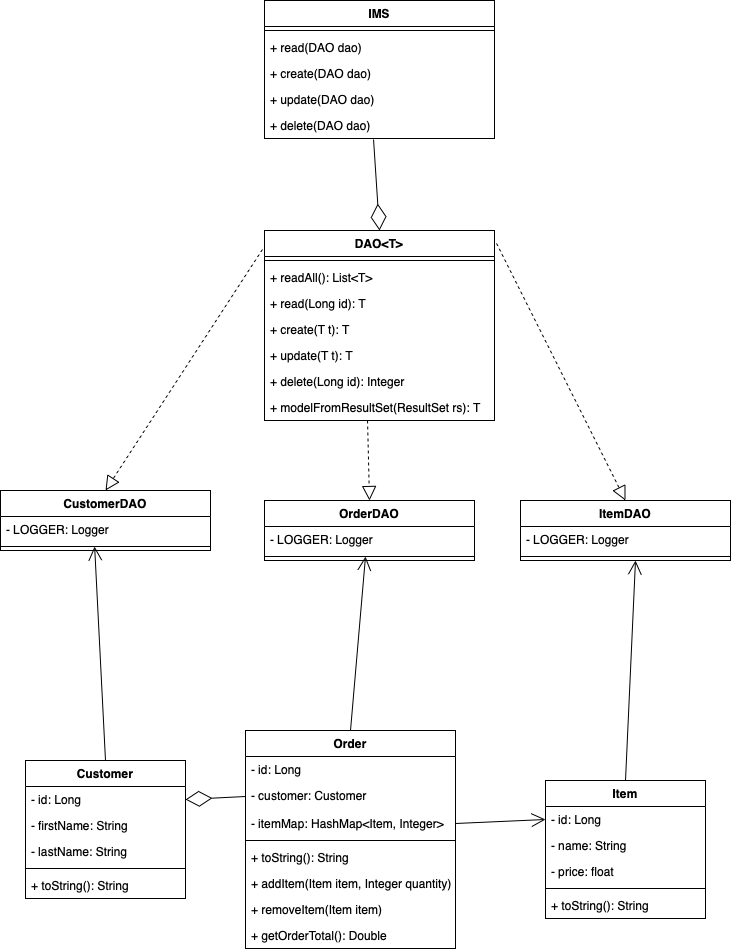

The diagram above was exported from draw.io. Its source (the exported page's mxGraphModel, read from the mxfile embedded in the PNG):
<mxGraphModel dx="1426" dy="802" grid="1" gridSize="10" guides="1" tooltips="1" connect="1" arrows="1" fold="1" page="1" pageScale="1" pageWidth="827" pageHeight="1169" math="0" shadow="0">
  <root>
    <mxCell id="0" />
    <mxCell id="1" parent="0" />
    <mxCell id="zNSGrWAnkLPhUFJVn1tn-68" value="Customer" style="swimlane;fontStyle=1;align=center;verticalAlign=top;childLayout=stackLayout;horizontal=1;startSize=26;horizontalStack=0;resizeParent=1;resizeParentMax=0;resizeLast=0;collapsible=1;marginBottom=0;strokeWidth=0;" vertex="1" parent="1">
      <mxGeometry x="65" y="770" width="160" height="138" as="geometry" />
    </mxCell>
    <mxCell id="zNSGrWAnkLPhUFJVn1tn-69" value="- id: Long" style="text;strokeColor=none;fillColor=none;align=left;verticalAlign=top;spacingLeft=4;spacingRight=4;overflow=hidden;rotatable=0;points=[[0,0.5],[1,0.5]];portConstraint=eastwest;" vertex="1" parent="zNSGrWAnkLPhUFJVn1tn-68">
      <mxGeometry y="26" width="160" height="26" as="geometry" />
    </mxCell>
    <mxCell id="zNSGrWAnkLPhUFJVn1tn-73" value="- firstName: String" style="text;strokeColor=none;fillColor=none;align=left;verticalAlign=top;spacingLeft=4;spacingRight=4;overflow=hidden;rotatable=0;points=[[0,0.5],[1,0.5]];portConstraint=eastwest;" vertex="1" parent="zNSGrWAnkLPhUFJVn1tn-68">
      <mxGeometry y="52" width="160" height="26" as="geometry" />
    </mxCell>
    <mxCell id="zNSGrWAnkLPhUFJVn1tn-72" value="- lastName: String" style="text;strokeColor=none;fillColor=none;align=left;verticalAlign=top;spacingLeft=4;spacingRight=4;overflow=hidden;rotatable=0;points=[[0,0.5],[1,0.5]];portConstraint=eastwest;" vertex="1" parent="zNSGrWAnkLPhUFJVn1tn-68">
      <mxGeometry y="78" width="160" height="26" as="geometry" />
    </mxCell>
    <mxCell id="zNSGrWAnkLPhUFJVn1tn-70" value="" style="line;strokeWidth=1;fillColor=none;align=left;verticalAlign=middle;spacingTop=-1;spacingLeft=3;spacingRight=3;rotatable=0;labelPosition=right;points=[];portConstraint=eastwest;" vertex="1" parent="zNSGrWAnkLPhUFJVn1tn-68">
      <mxGeometry y="104" width="160" height="8" as="geometry" />
    </mxCell>
    <mxCell id="zNSGrWAnkLPhUFJVn1tn-71" value="+ toString(): String" style="text;strokeColor=none;fillColor=none;align=left;verticalAlign=top;spacingLeft=4;spacingRight=4;overflow=hidden;rotatable=0;points=[[0,0.5],[1,0.5]];portConstraint=eastwest;" vertex="1" parent="zNSGrWAnkLPhUFJVn1tn-68">
      <mxGeometry y="112" width="160" height="26" as="geometry" />
    </mxCell>
    <mxCell id="zNSGrWAnkLPhUFJVn1tn-78" value="Item" style="swimlane;fontStyle=1;align=center;verticalAlign=top;childLayout=stackLayout;horizontal=1;startSize=26;horizontalStack=0;resizeParent=1;resizeParentMax=0;resizeLast=0;collapsible=1;marginBottom=0;strokeWidth=0;" vertex="1" parent="1">
      <mxGeometry x="585" y="790" width="160" height="138" as="geometry" />
    </mxCell>
    <mxCell id="zNSGrWAnkLPhUFJVn1tn-79" value="- id: Long" style="text;strokeColor=none;fillColor=none;align=left;verticalAlign=top;spacingLeft=4;spacingRight=4;overflow=hidden;rotatable=0;points=[[0,0.5],[1,0.5]];portConstraint=eastwest;" vertex="1" parent="zNSGrWAnkLPhUFJVn1tn-78">
      <mxGeometry y="26" width="160" height="26" as="geometry" />
    </mxCell>
    <mxCell id="zNSGrWAnkLPhUFJVn1tn-80" value="- name: String" style="text;strokeColor=none;fillColor=none;align=left;verticalAlign=top;spacingLeft=4;spacingRight=4;overflow=hidden;rotatable=0;points=[[0,0.5],[1,0.5]];portConstraint=eastwest;" vertex="1" parent="zNSGrWAnkLPhUFJVn1tn-78">
      <mxGeometry y="52" width="160" height="26" as="geometry" />
    </mxCell>
    <mxCell id="zNSGrWAnkLPhUFJVn1tn-81" value="- price: float" style="text;strokeColor=none;fillColor=none;align=left;verticalAlign=top;spacingLeft=4;spacingRight=4;overflow=hidden;rotatable=0;points=[[0,0.5],[1,0.5]];portConstraint=eastwest;" vertex="1" parent="zNSGrWAnkLPhUFJVn1tn-78">
      <mxGeometry y="78" width="160" height="26" as="geometry" />
    </mxCell>
    <mxCell id="zNSGrWAnkLPhUFJVn1tn-82" value="" style="line;strokeWidth=1;fillColor=none;align=left;verticalAlign=middle;spacingTop=-1;spacingLeft=3;spacingRight=3;rotatable=0;labelPosition=right;points=[];portConstraint=eastwest;" vertex="1" parent="zNSGrWAnkLPhUFJVn1tn-78">
      <mxGeometry y="104" width="160" height="8" as="geometry" />
    </mxCell>
    <mxCell id="zNSGrWAnkLPhUFJVn1tn-83" value="+ toString(): String" style="text;strokeColor=none;fillColor=none;align=left;verticalAlign=top;spacingLeft=4;spacingRight=4;overflow=hidden;rotatable=0;points=[[0,0.5],[1,0.5]];portConstraint=eastwest;" vertex="1" parent="zNSGrWAnkLPhUFJVn1tn-78">
      <mxGeometry y="112" width="160" height="26" as="geometry" />
    </mxCell>
    <mxCell id="zNSGrWAnkLPhUFJVn1tn-84" value="Order" style="swimlane;fontStyle=1;align=center;verticalAlign=top;childLayout=stackLayout;horizontal=1;startSize=26;horizontalStack=0;resizeParent=1;resizeParentMax=0;resizeLast=0;collapsible=1;marginBottom=0;strokeWidth=0;" vertex="1" parent="1">
      <mxGeometry x="285" y="740" width="210" height="218" as="geometry" />
    </mxCell>
    <mxCell id="zNSGrWAnkLPhUFJVn1tn-85" value="- id: Long" style="text;strokeColor=none;fillColor=none;align=left;verticalAlign=top;spacingLeft=4;spacingRight=4;overflow=hidden;rotatable=0;points=[[0,0.5],[1,0.5]];portConstraint=eastwest;" vertex="1" parent="zNSGrWAnkLPhUFJVn1tn-84">
      <mxGeometry y="26" width="210" height="26" as="geometry" />
    </mxCell>
    <mxCell id="zNSGrWAnkLPhUFJVn1tn-88" value="- customer: Customer" style="text;strokeColor=none;fillColor=none;align=left;verticalAlign=top;spacingLeft=4;spacingRight=4;overflow=hidden;rotatable=0;points=[[0,0.5],[1,0.5]];portConstraint=eastwest;" vertex="1" parent="zNSGrWAnkLPhUFJVn1tn-84">
      <mxGeometry y="52" width="210" height="28" as="geometry" />
    </mxCell>
    <mxCell id="zNSGrWAnkLPhUFJVn1tn-98" value="- itemMap: HashMap&lt;Item, Integer&gt;" style="text;strokeColor=none;fillColor=none;align=left;verticalAlign=top;spacingLeft=4;spacingRight=4;overflow=hidden;rotatable=0;points=[[0,0.5],[1,0.5]];portConstraint=eastwest;" vertex="1" parent="zNSGrWAnkLPhUFJVn1tn-84">
      <mxGeometry y="80" width="210" height="26" as="geometry" />
    </mxCell>
    <mxCell id="zNSGrWAnkLPhUFJVn1tn-86" value="" style="line;strokeWidth=1;fillColor=none;align=left;verticalAlign=middle;spacingTop=-1;spacingLeft=3;spacingRight=3;rotatable=0;labelPosition=right;points=[];portConstraint=eastwest;" vertex="1" parent="zNSGrWAnkLPhUFJVn1tn-84">
      <mxGeometry y="106" width="210" height="8" as="geometry" />
    </mxCell>
    <mxCell id="zNSGrWAnkLPhUFJVn1tn-87" value="+ toString(): String" style="text;strokeColor=none;fillColor=none;align=left;verticalAlign=top;spacingLeft=4;spacingRight=4;overflow=hidden;rotatable=0;points=[[0,0.5],[1,0.5]];portConstraint=eastwest;" vertex="1" parent="zNSGrWAnkLPhUFJVn1tn-84">
      <mxGeometry y="114" width="210" height="26" as="geometry" />
    </mxCell>
    <mxCell id="zNSGrWAnkLPhUFJVn1tn-101" value="+ addItem(Item item, Integer quantity)" style="text;strokeColor=none;fillColor=none;align=left;verticalAlign=top;spacingLeft=4;spacingRight=4;overflow=hidden;rotatable=0;points=[[0,0.5],[1,0.5]];portConstraint=eastwest;" vertex="1" parent="zNSGrWAnkLPhUFJVn1tn-84">
      <mxGeometry y="140" width="210" height="26" as="geometry" />
    </mxCell>
    <mxCell id="zNSGrWAnkLPhUFJVn1tn-105" value="+ removeItem(Item item)" style="text;strokeColor=none;fillColor=none;align=left;verticalAlign=top;spacingLeft=4;spacingRight=4;overflow=hidden;rotatable=0;points=[[0,0.5],[1,0.5]];portConstraint=eastwest;" vertex="1" parent="zNSGrWAnkLPhUFJVn1tn-84">
      <mxGeometry y="166" width="210" height="26" as="geometry" />
    </mxCell>
    <mxCell id="zNSGrWAnkLPhUFJVn1tn-104" value="+ getOrderTotal(): Double" style="text;strokeColor=none;fillColor=none;align=left;verticalAlign=top;spacingLeft=4;spacingRight=4;overflow=hidden;rotatable=0;points=[[0,0.5],[1,0.5]];portConstraint=eastwest;" vertex="1" parent="zNSGrWAnkLPhUFJVn1tn-84">
      <mxGeometry y="192" width="210" height="26" as="geometry" />
    </mxCell>
    <mxCell id="zNSGrWAnkLPhUFJVn1tn-106" value="" style="endArrow=diamondThin;endFill=0;endSize=24;html=1;rounded=0;exitX=0;exitY=0.5;exitDx=0;exitDy=0;entryX=1;entryY=0.5;entryDx=0;entryDy=0;" edge="1" parent="1" source="zNSGrWAnkLPhUFJVn1tn-88" target="zNSGrWAnkLPhUFJVn1tn-69">
      <mxGeometry width="160" relative="1" as="geometry">
        <mxPoint x="335" y="530" as="sourcePoint" />
        <mxPoint x="495" y="530" as="targetPoint" />
      </mxGeometry>
    </mxCell>
    <mxCell id="zNSGrWAnkLPhUFJVn1tn-107" value="" style="endArrow=open;endFill=1;endSize=12;html=1;rounded=0;exitX=1;exitY=0.5;exitDx=0;exitDy=0;entryX=0;entryY=0.5;entryDx=0;entryDy=0;" edge="1" parent="1" source="zNSGrWAnkLPhUFJVn1tn-98" target="zNSGrWAnkLPhUFJVn1tn-79">
      <mxGeometry width="160" relative="1" as="geometry">
        <mxPoint x="335" y="530" as="sourcePoint" />
        <mxPoint x="495" y="530" as="targetPoint" />
      </mxGeometry>
    </mxCell>
    <mxCell id="zNSGrWAnkLPhUFJVn1tn-108" value="CustomerDAO" style="swimlane;fontStyle=1;align=center;verticalAlign=top;childLayout=stackLayout;horizontal=1;startSize=26;horizontalStack=0;resizeParent=1;resizeParentMax=0;resizeLast=0;collapsible=1;marginBottom=0;strokeWidth=0;" vertex="1" parent="1">
      <mxGeometry x="40" y="500" width="210" height="60" as="geometry" />
    </mxCell>
    <mxCell id="zNSGrWAnkLPhUFJVn1tn-111" value="- LOGGER: Logger" style="text;strokeColor=none;fillColor=none;align=left;verticalAlign=top;spacingLeft=4;spacingRight=4;overflow=hidden;rotatable=0;points=[[0,0.5],[1,0.5]];portConstraint=eastwest;" vertex="1" parent="zNSGrWAnkLPhUFJVn1tn-108">
      <mxGeometry y="26" width="210" height="26" as="geometry" />
    </mxCell>
    <mxCell id="zNSGrWAnkLPhUFJVn1tn-112" value="" style="line;strokeWidth=1;fillColor=none;align=left;verticalAlign=middle;spacingTop=-1;spacingLeft=3;spacingRight=3;rotatable=0;labelPosition=right;points=[];portConstraint=eastwest;" vertex="1" parent="zNSGrWAnkLPhUFJVn1tn-108">
      <mxGeometry y="52" width="210" height="8" as="geometry" />
    </mxCell>
    <mxCell id="zNSGrWAnkLPhUFJVn1tn-117" value="DAO&lt;T&gt;" style="swimlane;fontStyle=1;align=center;verticalAlign=top;childLayout=stackLayout;horizontal=1;startSize=26;horizontalStack=0;resizeParent=1;resizeParentMax=0;resizeLast=0;collapsible=1;marginBottom=0;strokeWidth=0;" vertex="1" parent="1">
      <mxGeometry x="304" y="240" width="230" height="190" as="geometry" />
    </mxCell>
    <mxCell id="zNSGrWAnkLPhUFJVn1tn-119" value="" style="line;strokeWidth=1;fillColor=none;align=left;verticalAlign=middle;spacingTop=-1;spacingLeft=3;spacingRight=3;rotatable=0;labelPosition=right;points=[];portConstraint=eastwest;" vertex="1" parent="zNSGrWAnkLPhUFJVn1tn-117">
      <mxGeometry y="26" width="230" height="8" as="geometry" />
    </mxCell>
    <mxCell id="zNSGrWAnkLPhUFJVn1tn-120" value="+ readAll(): List&lt;T&gt;" style="text;strokeColor=none;fillColor=none;align=left;verticalAlign=top;spacingLeft=4;spacingRight=4;overflow=hidden;rotatable=0;points=[[0,0.5],[1,0.5]];portConstraint=eastwest;" vertex="1" parent="zNSGrWAnkLPhUFJVn1tn-117">
      <mxGeometry y="34" width="230" height="26" as="geometry" />
    </mxCell>
    <mxCell id="zNSGrWAnkLPhUFJVn1tn-121" value="+ read(Long id): T" style="text;strokeColor=none;fillColor=none;align=left;verticalAlign=top;spacingLeft=4;spacingRight=4;overflow=hidden;rotatable=0;points=[[0,0.5],[1,0.5]];portConstraint=eastwest;" vertex="1" parent="zNSGrWAnkLPhUFJVn1tn-117">
      <mxGeometry y="60" width="230" height="26" as="geometry" />
    </mxCell>
    <mxCell id="zNSGrWAnkLPhUFJVn1tn-122" value="+ create(T t): T" style="text;strokeColor=none;fillColor=none;align=left;verticalAlign=top;spacingLeft=4;spacingRight=4;overflow=hidden;rotatable=0;points=[[0,0.5],[1,0.5]];portConstraint=eastwest;" vertex="1" parent="zNSGrWAnkLPhUFJVn1tn-117">
      <mxGeometry y="86" width="230" height="26" as="geometry" />
    </mxCell>
    <mxCell id="zNSGrWAnkLPhUFJVn1tn-123" value="+ update(T t): T" style="text;strokeColor=none;fillColor=none;align=left;verticalAlign=top;spacingLeft=4;spacingRight=4;overflow=hidden;rotatable=0;points=[[0,0.5],[1,0.5]];portConstraint=eastwest;" vertex="1" parent="zNSGrWAnkLPhUFJVn1tn-117">
      <mxGeometry y="112" width="230" height="26" as="geometry" />
    </mxCell>
    <mxCell id="zNSGrWAnkLPhUFJVn1tn-125" value="+ delete(Long id): Integer" style="text;strokeColor=none;fillColor=none;align=left;verticalAlign=top;spacingLeft=4;spacingRight=4;overflow=hidden;rotatable=0;points=[[0,0.5],[1,0.5]];portConstraint=eastwest;" vertex="1" parent="zNSGrWAnkLPhUFJVn1tn-117">
      <mxGeometry y="138" width="230" height="26" as="geometry" />
    </mxCell>
    <mxCell id="zNSGrWAnkLPhUFJVn1tn-124" value="+ modelFromResultSet(ResultSet rs): T" style="text;strokeColor=none;fillColor=none;align=left;verticalAlign=top;spacingLeft=4;spacingRight=4;overflow=hidden;rotatable=0;points=[[0,0.5],[1,0.5]];portConstraint=eastwest;" vertex="1" parent="zNSGrWAnkLPhUFJVn1tn-117">
      <mxGeometry y="164" width="230" height="26" as="geometry" />
    </mxCell>
    <mxCell id="zNSGrWAnkLPhUFJVn1tn-126" value="OrderDAO" style="swimlane;fontStyle=1;align=center;verticalAlign=top;childLayout=stackLayout;horizontal=1;startSize=26;horizontalStack=0;resizeParent=1;resizeParentMax=0;resizeLast=0;collapsible=1;marginBottom=0;strokeWidth=0;" vertex="1" parent="1">
      <mxGeometry x="304" y="510" width="210" height="60" as="geometry" />
    </mxCell>
    <mxCell id="zNSGrWAnkLPhUFJVn1tn-127" value="- LOGGER: Logger" style="text;strokeColor=none;fillColor=none;align=left;verticalAlign=top;spacingLeft=4;spacingRight=4;overflow=hidden;rotatable=0;points=[[0,0.5],[1,0.5]];portConstraint=eastwest;" vertex="1" parent="zNSGrWAnkLPhUFJVn1tn-126">
      <mxGeometry y="26" width="210" height="26" as="geometry" />
    </mxCell>
    <mxCell id="zNSGrWAnkLPhUFJVn1tn-128" value="" style="line;strokeWidth=1;fillColor=none;align=left;verticalAlign=middle;spacingTop=-1;spacingLeft=3;spacingRight=3;rotatable=0;labelPosition=right;points=[];portConstraint=eastwest;" vertex="1" parent="zNSGrWAnkLPhUFJVn1tn-126">
      <mxGeometry y="52" width="210" height="8" as="geometry" />
    </mxCell>
    <mxCell id="zNSGrWAnkLPhUFJVn1tn-129" value="ItemDAO" style="swimlane;fontStyle=1;align=center;verticalAlign=top;childLayout=stackLayout;horizontal=1;startSize=26;horizontalStack=0;resizeParent=1;resizeParentMax=0;resizeLast=0;collapsible=1;marginBottom=0;strokeWidth=0;" vertex="1" parent="1">
      <mxGeometry x="560" y="510" width="210" height="60" as="geometry" />
    </mxCell>
    <mxCell id="zNSGrWAnkLPhUFJVn1tn-130" value="- LOGGER: Logger" style="text;strokeColor=none;fillColor=none;align=left;verticalAlign=top;spacingLeft=4;spacingRight=4;overflow=hidden;rotatable=0;points=[[0,0.5],[1,0.5]];portConstraint=eastwest;" vertex="1" parent="zNSGrWAnkLPhUFJVn1tn-129">
      <mxGeometry y="26" width="210" height="26" as="geometry" />
    </mxCell>
    <mxCell id="zNSGrWAnkLPhUFJVn1tn-131" value="" style="line;strokeWidth=1;fillColor=none;align=left;verticalAlign=middle;spacingTop=-1;spacingLeft=3;spacingRight=3;rotatable=0;labelPosition=right;points=[];portConstraint=eastwest;" vertex="1" parent="zNSGrWAnkLPhUFJVn1tn-129">
      <mxGeometry y="52" width="210" height="8" as="geometry" />
    </mxCell>
    <mxCell id="zNSGrWAnkLPhUFJVn1tn-132" value="" style="endArrow=block;dashed=1;endFill=0;endSize=12;html=1;rounded=0;exitX=-0.009;exitY=0.1;exitDx=0;exitDy=0;exitPerimeter=0;entryX=0.5;entryY=0;entryDx=0;entryDy=0;" edge="1" parent="1" source="zNSGrWAnkLPhUFJVn1tn-117" target="zNSGrWAnkLPhUFJVn1tn-108">
      <mxGeometry width="160" relative="1" as="geometry">
        <mxPoint x="115" y="350" as="sourcePoint" />
        <mxPoint x="275" y="350" as="targetPoint" />
      </mxGeometry>
    </mxCell>
    <mxCell id="zNSGrWAnkLPhUFJVn1tn-133" value="" style="endArrow=block;dashed=1;endFill=0;endSize=12;html=1;rounded=0;exitX=0.448;exitY=1;exitDx=0;exitDy=0;exitPerimeter=0;entryX=0.5;entryY=0;entryDx=0;entryDy=0;" edge="1" parent="1" source="zNSGrWAnkLPhUFJVn1tn-124" target="zNSGrWAnkLPhUFJVn1tn-126">
      <mxGeometry width="160" relative="1" as="geometry">
        <mxPoint x="418.93000000000006" y="430" as="sourcePoint" />
        <mxPoint x="262" y="671" as="targetPoint" />
      </mxGeometry>
    </mxCell>
    <mxCell id="zNSGrWAnkLPhUFJVn1tn-134" value="" style="endArrow=block;dashed=1;endFill=0;endSize=12;html=1;rounded=0;entryX=0.5;entryY=0;entryDx=0;entryDy=0;exitX=1.009;exitY=0.068;exitDx=0;exitDy=0;exitPerimeter=0;" edge="1" parent="1" source="zNSGrWAnkLPhUFJVn1tn-117" target="zNSGrWAnkLPhUFJVn1tn-129">
      <mxGeometry width="160" relative="1" as="geometry">
        <mxPoint x="621.9300000000001" y="340" as="sourcePoint" />
        <mxPoint x="465" y="581" as="targetPoint" />
      </mxGeometry>
    </mxCell>
    <mxCell id="zNSGrWAnkLPhUFJVn1tn-135" value="" style="endArrow=open;endFill=1;endSize=12;html=1;rounded=0;entryX=0.448;entryY=0.5;entryDx=0;entryDy=0;entryPerimeter=0;exitX=0.5;exitY=0;exitDx=0;exitDy=0;" edge="1" parent="1" source="zNSGrWAnkLPhUFJVn1tn-68" target="zNSGrWAnkLPhUFJVn1tn-112">
      <mxGeometry width="160" relative="1" as="geometry">
        <mxPoint x="135" y="660" as="sourcePoint" />
        <mxPoint x="135" y="570" as="targetPoint" />
      </mxGeometry>
    </mxCell>
    <mxCell id="zNSGrWAnkLPhUFJVn1tn-136" value="" style="endArrow=open;endFill=1;endSize=12;html=1;rounded=0;entryX=0.448;entryY=0.5;entryDx=0;entryDy=0;entryPerimeter=0;exitX=0.5;exitY=0;exitDx=0;exitDy=0;" edge="1" parent="1" source="zNSGrWAnkLPhUFJVn1tn-78">
      <mxGeometry width="160" relative="1" as="geometry">
        <mxPoint x="675" y="650" as="sourcePoint" />
        <mxPoint x="674.9999999999999" y="570" as="targetPoint" />
      </mxGeometry>
    </mxCell>
    <mxCell id="zNSGrWAnkLPhUFJVn1tn-137" value="" style="endArrow=open;endFill=1;endSize=12;html=1;rounded=0;entryX=0.481;entryY=1.154;entryDx=0;entryDy=0;entryPerimeter=0;exitX=0.5;exitY=0;exitDx=0;exitDy=0;" edge="1" parent="1" source="zNSGrWAnkLPhUFJVn1tn-84" target="zNSGrWAnkLPhUFJVn1tn-127">
      <mxGeometry width="160" relative="1" as="geometry">
        <mxPoint x="409.41999999999996" y="674" as="sourcePoint" />
        <mxPoint x="408.4999999999999" y="570" as="targetPoint" />
      </mxGeometry>
    </mxCell>
    <mxCell id="zNSGrWAnkLPhUFJVn1tn-138" value="IMS" style="swimlane;fontStyle=1;align=center;verticalAlign=top;childLayout=stackLayout;horizontal=1;startSize=26;horizontalStack=0;resizeParent=1;resizeParentMax=0;resizeLast=0;collapsible=1;marginBottom=0;strokeWidth=0;" vertex="1" parent="1">
      <mxGeometry x="304" y="10" width="230" height="138" as="geometry" />
    </mxCell>
    <mxCell id="zNSGrWAnkLPhUFJVn1tn-139" value="" style="line;strokeWidth=1;fillColor=none;align=left;verticalAlign=middle;spacingTop=-1;spacingLeft=3;spacingRight=3;rotatable=0;labelPosition=right;points=[];portConstraint=eastwest;" vertex="1" parent="zNSGrWAnkLPhUFJVn1tn-138">
      <mxGeometry y="26" width="230" height="8" as="geometry" />
    </mxCell>
    <mxCell id="zNSGrWAnkLPhUFJVn1tn-140" value="+ read(DAO dao)" style="text;strokeColor=none;fillColor=none;align=left;verticalAlign=top;spacingLeft=4;spacingRight=4;overflow=hidden;rotatable=0;points=[[0,0.5],[1,0.5]];portConstraint=eastwest;" vertex="1" parent="zNSGrWAnkLPhUFJVn1tn-138">
      <mxGeometry y="34" width="230" height="26" as="geometry" />
    </mxCell>
    <mxCell id="zNSGrWAnkLPhUFJVn1tn-141" value="+ create(DAO dao)" style="text;strokeColor=none;fillColor=none;align=left;verticalAlign=top;spacingLeft=4;spacingRight=4;overflow=hidden;rotatable=0;points=[[0,0.5],[1,0.5]];portConstraint=eastwest;" vertex="1" parent="zNSGrWAnkLPhUFJVn1tn-138">
      <mxGeometry y="60" width="230" height="26" as="geometry" />
    </mxCell>
    <mxCell id="zNSGrWAnkLPhUFJVn1tn-142" value="+ update(DAO dao)" style="text;strokeColor=none;fillColor=none;align=left;verticalAlign=top;spacingLeft=4;spacingRight=4;overflow=hidden;rotatable=0;points=[[0,0.5],[1,0.5]];portConstraint=eastwest;" vertex="1" parent="zNSGrWAnkLPhUFJVn1tn-138">
      <mxGeometry y="86" width="230" height="26" as="geometry" />
    </mxCell>
    <mxCell id="zNSGrWAnkLPhUFJVn1tn-143" value="+ delete(DAO dao)" style="text;strokeColor=none;fillColor=none;align=left;verticalAlign=top;spacingLeft=4;spacingRight=4;overflow=hidden;rotatable=0;points=[[0,0.5],[1,0.5]];portConstraint=eastwest;" vertex="1" parent="zNSGrWAnkLPhUFJVn1tn-138">
      <mxGeometry y="112" width="230" height="26" as="geometry" />
    </mxCell>
    <mxCell id="zNSGrWAnkLPhUFJVn1tn-146" value="" style="endArrow=diamondThin;endFill=0;endSize=24;html=1;rounded=0;exitX=0.474;exitY=1.038;exitDx=0;exitDy=0;exitPerimeter=0;entryX=0.5;entryY=0;entryDx=0;entryDy=0;" edge="1" parent="1" source="zNSGrWAnkLPhUFJVn1tn-143" target="zNSGrWAnkLPhUFJVn1tn-117">
      <mxGeometry width="160" relative="1" as="geometry">
        <mxPoint x="330" y="310" as="sourcePoint" />
        <mxPoint x="490" y="310" as="targetPoint" />
      </mxGeometry>
    </mxCell>
  </root>
</mxGraphModel>